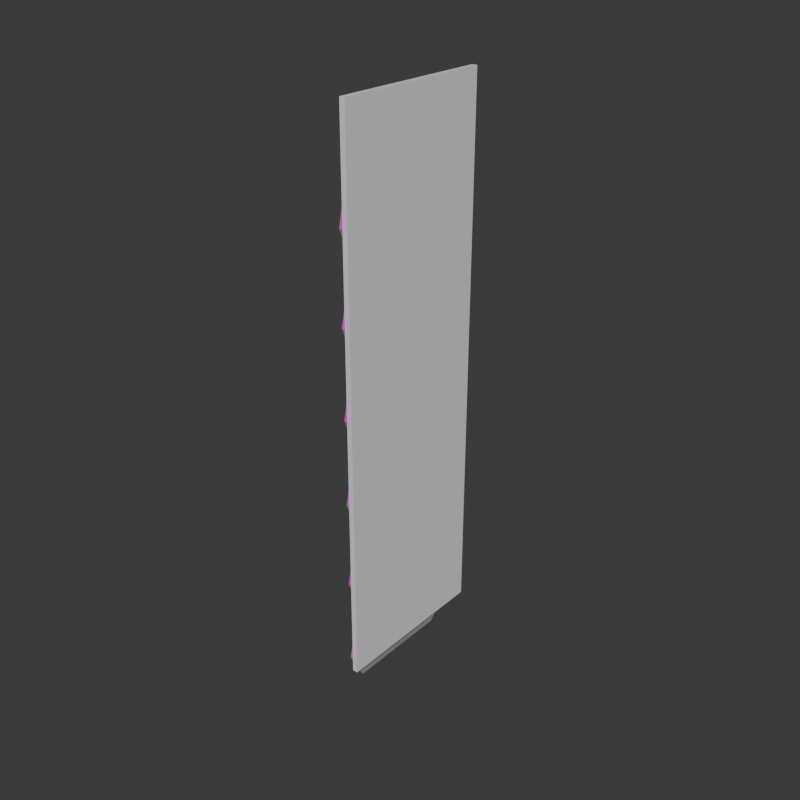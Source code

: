 # Source: Paminta_full_.blend  (saved by Blender 4.3.34; exported with 4.5.12 LTS)
import bpy
from mathutils import Matrix  # noqa: F401  (used for matrix-valued properties, if any)

bpy.ops.wm.read_factory_settings(use_empty=True)
scene = bpy.context.scene
scene.name = 'Scene'

# ---- collections
col_collection = bpy.data.collections.new('Collection'); scene.collection.children.link(col_collection)

# ---- images (referenced by path relative to the original .blend; pixels are not part of the script)
import os
ASSET_DIR = os.environ.get("B2B_ASSET_DIR", "")  # directory of the original .blend (textures are referenced by path, not embedded)
HERE = os.path.dirname(os.path.abspath(__file__))  # packed textures are extracted next to this script under _unpacked/

def load_image(name, relpath, width, height, colorspace="sRGB"):
    """Load a texture the original file referenced (path relative to the .blend, or extracted next to this script)."""
    p = next((c for c in (os.path.join(HERE, relpath), os.path.join(ASSET_DIR, relpath)) if relpath and os.path.exists(c)), "")
    if p:
        img = bpy.data.images.load(p, check_existing=True)
        img.name = name
    else:  # same state as the original file: an image datablock whose file is absent (Cycles renders it pink)
        img = bpy.data.images.new(name, width, height)
        img.source = "FILE"
        img.filepath = "//" + (relpath or name)
    img.colorspace_settings.name = colorspace
    return img
img_pepper_jpg = load_image('pepper.jpg', 'pepper.jpg', 1024, 1024, 'sRGB')

# ---- materials (node trees are filled in below, after node groups)
mat_material_006 = bpy.data.materials.new('Material.006')
mat_material_002 = bpy.data.materials.new('Material.002')
mat_material_002.use_raytrace_refraction = True
mat_material_002.use_screen_refraction = True
mat_material = bpy.data.materials.new('Material')

# ---- material node trees
mat_material_006.use_nodes = True; mat_material_006.node_tree.nodes.clear()
_N = mat_material_006.node_tree.nodes; _L = mat_material_006.node_tree.links
n0 = _N.new('ShaderNodeBsdfPrincipled'); n0.name = 'Principled BSDF'; n0.location = (10, 300)
n1 = _N.new('ShaderNodeOutputMaterial'); n1.name = 'Material Output'; n1.location = (300, 300)
_L.new(n0.outputs[0], n1.inputs[0])
n1.is_active_output = True
mat_material_002.use_nodes = True; mat_material_002.node_tree.nodes.clear()
_N = mat_material_002.node_tree.nodes; _L = mat_material_002.node_tree.links
n0 = _N.new('ShaderNodeOutputMaterial'); n0.name = 'Material Output'; n0.location = (300, 300)
n1 = _N.new('ShaderNodeBsdfPrincipled'); n1.name = 'Principled BSDF'; n1.location = (10, 300)
n1.inputs[2].default_value = 0.0
n1.inputs[3].default_value = 1.75
n1.inputs[4].default_value = 0.2385
_L.new(n1.outputs[0], n0.inputs[0])
n0.is_active_output = True
mat_material.use_nodes = True; mat_material.node_tree.nodes.clear()
_N = mat_material.node_tree.nodes; _L = mat_material.node_tree.links
n0 = _N.new('ShaderNodeBsdfPrincipled'); n0.name = 'Principled BSDF'; n0.location = (10, 300)
n1 = _N.new('ShaderNodeOutputMaterial'); n1.name = 'Material Output'; n1.location = (300, 300)
n2 = _N.new('ShaderNodeTexImage'); n2.name = 'Image Texture'; n2.location = (-280, 280)
n2.image = img_pepper_jpg
_L.new(n0.outputs[0], n1.inputs[0])
_L.new(n2.outputs[0], n0.inputs[0])
n1.is_active_output = True

# ---- world
world_world = bpy.data.worlds.new('World'); scene.world = world_world
world_world.use_nodes = True; world_world.node_tree.nodes.clear()
_N = world_world.node_tree.nodes; _L = world_world.node_tree.links
n0 = _N.new('ShaderNodeOutputWorld'); n0.name = 'World Output'; n0.location = (300, 300)
n1 = _N.new('ShaderNodeBackground'); n1.name = 'Background'; n1.location = (10, 300)
n1.inputs[0].default_value = (0.05088, 0.05088, 0.05088, 1.0)
_L.new(n1.outputs[0], n0.inputs[0])
n0.is_active_output = True
world_world.color = (0.05088, 0.05088, 0.05088)
world_world.sun_shadow_jitter_overblur = 0.0

# ---- meshes
me_plane_001 = bpy.data.meshes.new('Plane.001')
me_plane_001.from_pydata([(-1.0, -0.3035, -0.009628), (1.0, -0.3035, -0.009628), (-1.0, 0.3035, -0.009628), (1.0, 0.3035, -0.009628), (-1.0, 0.3035, 0.009628), (-1.0, -0.3035, 0.009628), (1.0, -0.3035, 0.009628), (1.0, 0.3035, 0.009628)], [], [(0, 2, 3, 1), (5, 6, 7, 4), (0, 1, 6, 5), (1, 3, 7, 6), (2, 0, 5, 4), (3, 2, 4, 7)])
_uv = me_plane_001.uv_layers.new(name='UVMap')
_uv.uv.foreach_set('vector', [0.0, 0.0, 0.0, 1.0, 1.0, 1.0, 1.0, 0.0, 0.0, 0.0, 1.0, 0.0, 1.0, 1.0, 0.0, 1.0, 0.0, 0.0, 1.0, 0.0, 1.0, 0.0, 0.0, 0.0, 1.0, 0.0, 1.0, 1.0, 1.0, 1.0, 1.0, 0.0, 0.0, 1.0, 0.0, 0.0, 0.0, 0.0, 0.0, 1.0, 1.0, 1.0, 0.0, 1.0, 0.0, 1.0, 1.0, 1.0])
me_plane_001.materials.append(mat_material_006)
me_plane_001.update()
me_cube_002 = bpy.data.meshes.new('Cube.002')
me_cube_002.from_pydata([(5.907, -1.0, 5.115), (5.907, 1.0, 5.115), (5.388, -0.9077, 2.917), (5.074, -1.0, 3.216), (5.388, 0.9077, 2.917), (5.074, 1.0, 3.216), (7.074, -0.9077, 2.928), (7.86, -1.0, 3.216), (7.074, 0.9077, 2.928), (7.86, 1.0, 3.216), (5.907, -1.0, 4.923), (5.907, 1.0, 4.923), (5.284, 1.0, 4.235), (7.65, 1.0, 4.235), (5.284, -1.0, 4.235), (7.65, -1.0, 4.235), (3.399, -1.0, 3.576), (3.399, 1.0, 3.576), (2.881, -0.9077, 1.377), (2.567, -1.0, 1.677), (2.881, 0.9077, 1.377), (2.567, 1.0, 1.677), (4.567, -0.9077, 1.389), (5.353, -1.0, 1.677), (4.567, 0.9077, 1.389), (5.353, 1.0, 1.677), (3.399, -1.0, 3.384), (3.399, 1.0, 3.384), (2.777, 1.0, 2.696), (5.143, 1.0, 2.696), (2.777, -1.0, 2.696), (5.143, -1.0, 2.696), (0.8923, -1.0, 2.037), (0.8923, 1.0, 2.037), (0.3739, -0.9077, -0.1621), (0.05978, -1.0, 0.1377), (0.3739, 0.9077, -0.1621), (0.05978, 1.0, 0.1377), (2.06, -0.9077, -0.1508), (2.845, -1.0, 0.1377), (2.06, 0.9077, -0.1508), (2.845, 1.0, 0.1377), (0.8923, -1.0, 1.845), (0.8923, 1.0, 1.845), (0.2695, 1.0, 1.157), (2.636, 1.0, 1.157), (0.2695, -1.0, 1.157), (2.636, -1.0, 1.157), (-1.615, -1.0, 0.4976), (-1.615, 1.0, 0.4976), (-2.133, -0.9077, -1.701), (-2.447, -1.0, -1.402), (-2.133, 0.9077, -1.701), (-2.447, 1.0, -1.402), (-0.4476, -0.9077, -1.69), (0.3383, -1.0, -1.402), (-0.4476, 0.9077, -1.69), (0.3383, 1.0, -1.402), (-1.615, -1.0, 0.3053), (-1.615, 1.0, 0.3053), (-2.238, 1.0, -0.3827), (0.1286, 1.0, -0.3827), (-2.238, -1.0, -0.3827), (0.1286, -1.0, -0.3827), (-4.122, -1.0, -1.042), (-4.122, 1.0, -1.042), (-4.64, -0.9077, -3.241), (-4.954, -1.0, -2.941), (-4.64, 0.9077, -3.241), (-4.954, 1.0, -2.941), (-2.955, -0.9077, -3.229), (-2.169, -1.0, -2.941), (-2.955, 0.9077, -3.229), (-2.169, 1.0, -2.941), (-4.122, -1.0, -1.234), (-4.122, 1.0, -1.234), (-4.745, 1.0, -1.922), (-2.378, 1.0, -1.922), (-4.745, -1.0, -1.922), (-2.378, -1.0, -1.922), (-6.629, -1.0, -2.581), (-6.629, 1.0, -2.581), (-7.147, -0.9077, -4.78), (-7.462, -1.0, -4.48), (-7.147, 0.9077, -4.78), (-7.462, 1.0, -4.48), (-5.462, -0.9077, -4.769), (-4.676, -1.0, -4.48), (-5.462, 0.9077, -4.769), (-4.676, 1.0, -4.48), (-6.629, -1.0, -2.773), (-6.629, 1.0, -2.773), (-7.252, 1.0, -3.461), (-4.886, 1.0, -3.461), (-7.252, -1.0, -3.461), (-4.886, -1.0, -3.461)], [], [(10, 0, 1, 11), (4, 2, 3, 5), (8, 4, 5, 9), (6, 8, 9, 7), (2, 6, 7, 3), (4, 8, 6, 2), (14, 10, 11, 12), (12, 11, 13), (13, 11, 10, 15), (15, 10, 14), (7, 15, 14, 3), (9, 13, 15, 7), (5, 12, 13, 9), (3, 14, 12, 5), (26, 16, 17, 27), (20, 18, 19, 21), (24, 20, 21, 25), (22, 24, 25, 23), (18, 22, 23, 19), (20, 24, 22, 18), (30, 26, 27, 28), (28, 27, 29), (29, 27, 26, 31), (31, 26, 30), (23, 31, 30, 19), (25, 29, 31, 23), (21, 28, 29, 25), (19, 30, 28, 21), (42, 32, 33, 43), (36, 34, 35, 37), (40, 36, 37, 41), (38, 40, 41, 39), (34, 38, 39, 35), (36, 40, 38, 34), (46, 42, 43, 44), (44, 43, 45), (45, 43, 42, 47), (47, 42, 46), (39, 47, 46, 35), (41, 45, 47, 39), (37, 44, 45, 41), (35, 46, 44, 37), (58, 48, 49, 59), (52, 50, 51, 53), (56, 52, 53, 57), (54, 56, 57, 55), (50, 54, 55, 51), (52, 56, 54, 50), (62, 58, 59, 60), (60, 59, 61), (61, 59, 58, 63), (63, 58, 62), (55, 63, 62, 51), (57, 61, 63, 55), (53, 60, 61, 57), (51, 62, 60, 53), (74, 64, 65, 75), (68, 66, 67, 69), (72, 68, 69, 73), (70, 72, 73, 71), (66, 70, 71, 67), (68, 72, 70, 66), (78, 74, 75, 76), (76, 75, 77), (77, 75, 74, 79), (79, 74, 78), (71, 79, 78, 67), (73, 77, 79, 71), (69, 76, 77, 73), (67, 78, 76, 69), (90, 80, 81, 91), (84, 82, 83, 85), (88, 84, 85, 89), (86, 88, 89, 87), (82, 86, 87, 83), (84, 88, 86, 82), (94, 90, 91, 92), (92, 91, 93), (93, 91, 90, 95), (95, 90, 94), (87, 95, 94, 83), (89, 93, 95, 87), (85, 92, 93, 89), (83, 94, 92, 85)])
me_cube_002.polygons.foreach_set('material_index', [0, 0, 0, 0, 0, 0, 0, 0, 0, 0, 1, 1, 1, 1, 0, 0, 0, 0, 0, 0, 0, 0, 0, 0, 1, 1, 1, 1, 0, 0, 0, 0, 0, 0, 0, 0, 0, 0, 1, 1, 1, 1, 0, 0, 0, 0, 0, 0, 0, 0, 0, 0, 1, 1, 1, 0, 0, 0, 0, 0, 0, 0, 0, 0, 0, 0, 1, 1, 1, 1, 0, 0, 0, 0, 0, 0, 0, 0, 0, 0, 1, 1, 1, 1])
_uv = me_cube_002.uv_layers.new(name='UVMap')
_uv.uv.foreach_set('vector', [0.601, 0.0, 0.625, 0.0, 0.625, 0.25, 0.601, 0.25, -1.155, 0.1303, -1.155, 0.6392, -1.19, 0.665, -1.19, 0.1045, -0.847, -0.4605, -0.9428, -0.4605, -0.9455, -0.5205, -0.8443, -0.5205, -0.8266, 0.757, -0.8266, 0.2481, -0.7435, 0.2223, -0.7435, 0.7828, -0.9428, 0.7204, -0.847, 0.7204, -0.8443, 0.7805, -0.9455, 0.7805, -1.819, 0.2481, -0.8266, 0.2481, -0.8266, 0.757, -1.819, 0.757, 0.5138, 0.0, 0.601, 0.0, 0.601, 0.25, 0.5138, 0.25, 0.5138, 0.25, 0.601, 0.5, 0.5138, 0.5, 0.5138, 0.5, 0.601, 0.5, 0.601, 0.75, 0.5138, 0.75, 0.5138, 0.75, 0.601, 1.0, 0.5138, 1.0, 0.2988, 0.1938, 0.772, 0.1938, 0.772, 0.8786, 0.2988, 0.8786, -0.7435, 0.2223, -0.2029, 0.2223, -0.2029, 0.7828, -0.7435, 0.7828, 0.2553, 0.2068, 0.7897, 0.2068, 0.7897, 0.8545, 0.2553, 0.8545, -0.7542, -0.787, -0.1429, -0.787, -0.1429, -0.2139, -0.7542, -0.2139, 0.601, 0.0, 0.625, 0.0, 0.625, 0.25, 0.601, 0.25, -1.155, 0.1303, -1.155, 0.6392, -1.19, 0.665, -1.19, 0.1045, -0.847, -0.4605, -0.9428, -0.4605, -0.9455, -0.5205, -0.8443, -0.5205, -0.8266, 0.757, -0.8266, 0.2481, -0.7435, 0.2223, -0.7435, 0.7828, -0.9428, 0.7204, -0.847, 0.7204, -0.8443, 0.7805, -0.9455, 0.7805, -1.819, 0.2481, -0.8266, 0.2481, -0.8266, 0.757, -1.819, 0.757, 0.5138, 0.0, 0.601, 0.0, 0.601, 0.25, 0.5138, 0.25, 0.5138, 0.25, 0.601, 0.5, 0.5138, 0.5, 0.5138, 0.5, 0.601, 0.5, 0.601, 0.75, 0.5138, 0.75, 0.5138, 0.75, 0.601, 1.0, 0.5138, 1.0, 0.2304, 0.1603, 0.7488, 0.1603, 0.7488, 0.8209, 0.2304, 0.8209, -0.7435, 0.2223, -0.2029, 0.2223, -0.2029, 0.7828, -0.7435, 0.7828, 0.2483, 0.1893, 0.7614, 0.1893, 0.7614, 0.8081, 0.2483, 0.8081, -0.7542, -0.787, -0.1429, -0.787, -0.1429, -0.2139, -0.7542, -0.2139, 0.601, 0.0, 0.625, 0.0, 0.625, 0.25, 0.601, 0.25, -1.155, 0.1303, -1.155, 0.6392, -1.19, 0.665, -1.19, 0.1045, -0.847, -0.4605, -0.9428, -0.4605, -0.9455, -0.5205, -0.8443, -0.5205, -0.8266, 0.757, -0.8266, 0.2481, -0.7435, 0.2223, -0.7435, 0.7828, -0.9428, 0.7204, -0.847, 0.7204, -0.8443, 0.7805, -0.9455, 0.7805, -1.819, 0.2481, -0.8266, 0.2481, -0.8266, 0.757, -1.819, 0.757, 0.5138, 0.0, 0.601, 0.0, 0.601, 0.25, 0.5138, 0.25, 0.5138, 0.25, 0.601, 0.5, 0.5138, 0.5, 0.5138, 0.5, 0.601, 0.5, 0.601, 0.75, 0.5138, 0.75, 0.5138, 0.75, 0.601, 1.0, 0.5138, 1.0, 0.2758, 0.2159, 0.7456, 0.2159, 0.7456, 0.8018, 0.2758, 0.8018, -0.7435, 0.2223, -0.2029, 0.2223, -0.2029, 0.7828, -0.7435, 0.7828, 0.2777, 0.1775, 0.8026, 0.1775, 0.8026, 0.8016, 0.2777, 0.8016, -0.7542, -0.787, -0.1429, -0.787, -0.1429, -0.2139, -0.7542, -0.2139, 0.601, 0.0, 0.625, 0.0, 0.625, 0.25, 0.601, 0.25, -1.155, 0.1303, -1.155, 0.6392, -1.19, 0.665, -1.19, 0.1045, -0.847, -0.4605, -0.9428, -0.4605, -0.9455, -0.5205, -0.8443, -0.5205, -0.8266, 0.757, -0.8266, 0.2481, -0.7435, 0.2223, -0.7435, 0.7828, -0.9428, 0.7204, -0.847, 0.7204, -0.8443, 0.7805, -0.9455, 0.7805, -1.819, 0.2481, -0.8266, 0.2481, -0.8266, 0.757, -1.819, 0.757, 0.5138, 0.0, 0.601, 0.0, 0.601, 0.25, 0.5138, 0.25, 0.5138, 0.25, 0.601, 0.5, 0.5138, 0.5, 0.5138, 0.5, 0.601, 0.5, 0.601, 0.75, 0.5138, 0.75, 0.5138, 0.75, 0.601, 1.0, 0.5138, 1.0, 0.2455, 0.1892, 0.8041, 0.1892, 0.8041, 0.8833, 0.2455, 0.8833, -0.7435, 0.2223, -0.2029, 0.2223, -0.2029, 0.7828, -0.7435, 0.7828, 0.2303, 0.244, 0.8429, 0.244, 0.8429, 0.8082, 0.2303, 0.8082, -0.7542, -0.787, -0.1429, -0.787, -0.1429, -0.2139, -0.7542, -0.2139, 0.601, 0.0, 0.625, 0.0, 0.625, 0.25, 0.601, 0.25, -1.155, 0.1303, -1.155, 0.6392, -1.19, 0.665, -1.19, 0.1045, -0.847, -0.4605, -0.9428, -0.4605, -0.9455, -0.5205, -0.8443, -0.5205, -0.8266, 0.757, -0.8266, 0.2481, -0.7435, 0.2223, -0.7435, 0.7828, -0.9428, 0.7204, -0.847, 0.7204, -0.8443, 0.7805, -0.9455, 0.7805, -1.819, 0.2481, -0.8266, 0.2481, -0.8266, 0.757, -1.819, 0.757, 0.5138, 0.0, 0.601, 0.0, 0.601, 0.25, 0.5138, 0.25, 0.5138, 0.25, 0.601, 0.5, 0.5138, 0.5, 0.5138, 0.5, 0.601, 0.5, 0.601, 0.75, 0.5138, 0.75, 0.5138, 0.75, 0.601, 1.0, 0.5138, 1.0, 0.2759, 0.2186, 0.7667, 0.2186, 0.7667, 0.8265, 0.2759, 0.8265, -0.7435, 0.2223, -0.2029, 0.2223, -0.2029, 0.7828, -0.7435, 0.7828, 0.2643, 0.2116, 0.8019, 0.2116, 0.8019, 0.8314, 0.2643, 0.8314, -0.7542, -0.787, -0.1429, -0.787, -0.1429, -0.2139, -0.7542, -0.2139, 0.601, 0.0, 0.625, 0.0, 0.625, 0.25, 0.601, 0.25, -1.155, 0.1303, -1.155, 0.6392, -1.19, 0.665, -1.19, 0.1045, -0.847, -0.4605, -0.9428, -0.4605, -0.9455, -0.5205, -0.8443, -0.5205, -0.8266, 0.757, -0.8266, 0.2481, -0.7435, 0.2223, -0.7435, 0.7828, -0.9428, 0.7204, -0.847, 0.7204, -0.8443, 0.7805, -0.9455, 0.7805, -1.819, 0.2481, -0.8266, 0.2481, -0.8266, 0.757, -1.819, 0.757, 0.5138, 0.0, 0.601, 0.0, 0.601, 0.25, 0.5138, 0.25, 0.5138, 0.25, 0.601, 0.5, 0.5138, 0.5, 0.5138, 0.5, 0.601, 0.5, 0.601, 0.75, 0.5138, 0.75, 0.5138, 0.75, 0.601, 1.0, 0.5138, 1.0, 0.2625, 0.2495, 0.766, 0.2495, 0.766, 0.8412, 0.2625, 0.8412, -0.7435, 0.2223, -0.2029, 0.2223, -0.2029, 0.7828, -0.7435, 0.7828, 0.3532, 0.1935, 0.7623, 0.1935, 0.7623, 0.8312, 0.3532, 0.8312, -0.7542, -0.787, -0.1429, -0.787, -0.1429, -0.2139, -0.7542, -0.2139])
me_cube_002.materials.append(mat_material_002)
me_cube_002.materials.append(mat_material)
me_cube_002.update()

# ---- objects
ob_dahonnglaurel = bpy.data.objects.new('DahonNgLaurel', me_plane_001)
ob_cube_002 = bpy.data.objects.new('Cube.002', me_cube_002)

# ---- transforms, parenting, visibility, modifiers, constraints
ob_dahonnglaurel.location = (0.0, 0.03609, 0.1591)
ob_dahonnglaurel.rotation_euler = (0.0, 1.571, 0.0)
ob_dahonnglaurel.scale = (0.2647, 0.2647, 0.2647)
ob_cube_002.parent = ob_dahonnglaurel
ob_cube_002.matrix_parent_inverse = Matrix(((-4.371e-08, 0.0, -1.0, 0.5316), (-0.0, 1.0, -0.0, -0.0), (1.0, -0.0, -4.371e-08, -0.6889), (0.0, -0.0, 0.0, 1.0)))
ob_cube_002.location = (0.6403, 0.003911, 0.4247)
ob_cube_002.rotation_euler = (1.01e-16, -0.1614, 3.142)
ob_cube_002.scale = (0.02109, 0.22, 0.2088)

# ---- collection membership
col_collection.objects.link(ob_dahonnglaurel)
col_collection.objects.link(ob_cube_002)

# ---- scene / render settings (as saved in the file)
scene.frame_start = 1; scene.frame_end = 250; scene.frame_set(70)
scene.render.engine = 'BLENDER_EEVEE_NEXT'
scene.render.resolution_x = 2000
scene.render.resolution_y = 2000
scene.eevee.use_raytracing = True
bpy.context.view_layer.update()

# ---- added for rendering (the .blend has no active camera and no usable light): camera, sun
cam_auto = bpy.data.cameras.new('AutoCamera')
cam_auto.lens = 50.0
cam_auto.sensor_width = 36.0
cam_auto.clip_end = 1000.0
ob_auto_camera = bpy.data.objects.new('AutoCamera', cam_auto)
scene.collection.objects.link(ob_auto_camera)
ob_auto_camera.location = (0.549979, -0.638851, 0.593501)
ob_auto_camera.rotation_euler = (1.09748, -7.21219e-08, 0.694738)
scene.camera = ob_auto_camera
light_auto_sun = bpy.data.lights.new('AutoSun', 'SUN')
light_auto_sun.energy = 3.0
light_auto_sun.angle = 0.0523599
ob_auto_sun = bpy.data.objects.new('AutoSun', light_auto_sun)
scene.collection.objects.link(ob_auto_sun)
ob_auto_sun.rotation_euler = (0.872665, 0.174533, 0.523599)
bpy.context.view_layer.update()
